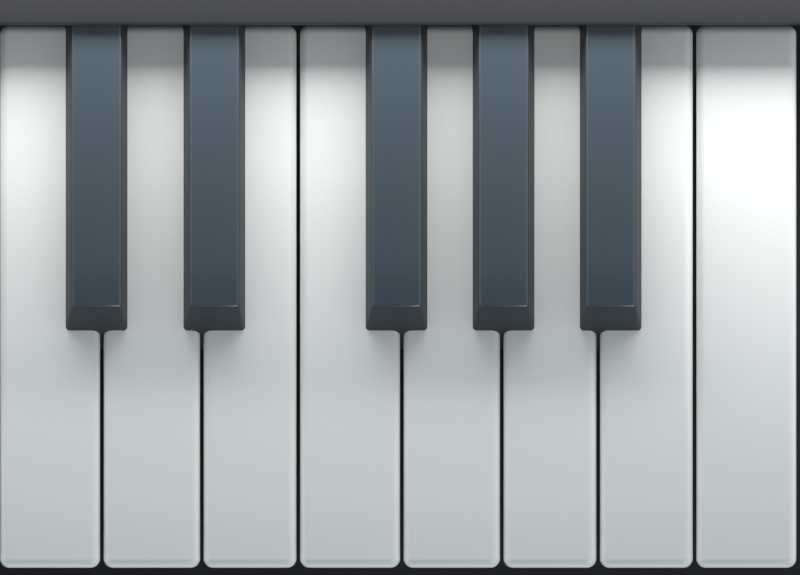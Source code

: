 # Source: keys.blend  (saved by Blender 5.2.45; exported with 4.5.12 LTS)
import bpy
from mathutils import Matrix  # noqa: F401  (used for matrix-valued properties, if any)

bpy.ops.wm.read_factory_settings(use_empty=True)
scene = bpy.context.scene
scene.name = 'Scene'

# ---- materials (node trees are filled in below, after node groups)
mat_whitekey = bpy.data.materials.new('WhiteKey')
mat_blackkey = bpy.data.materials.new('BlackKey')
mat_blackkeyside = bpy.data.materials.new('BlackKeySide')
mat_rail = bpy.data.materials.new('Rail')
mat_keybed = bpy.data.materials.new('Keybed')

# ---- material node trees
mat_whitekey.use_nodes = True; mat_whitekey.node_tree.nodes.clear()
_N = mat_whitekey.node_tree.nodes; _L = mat_whitekey.node_tree.links
n0 = _N.new('ShaderNodeBsdfPrincipled'); n0.name = 'Principled BSDF'; n0.location = (-200, 100)
n0.inputs[0].default_value = (0.807, 0.8148, 0.7913, 1.0)
n0.inputs[2].default_value = 0.3
n0.inputs[10].default_value = 0.005
n0.inputs[19].default_value = 0.5
n0.inputs[20].default_value = 0.1
n1 = _N.new('ShaderNodeOutputMaterial'); n1.name = 'Material Output'; n1.location = (200, 100)
_L.new(n0.outputs[0], n1.inputs[0])
n1.is_active_output = True
mat_blackkey.use_nodes = True; mat_blackkey.node_tree.nodes.clear()
_N = mat_blackkey.node_tree.nodes; _L = mat_blackkey.node_tree.links
n0 = _N.new('ShaderNodeBsdfPrincipled'); n0.name = 'Principled BSDF'; n0.location = (-200, 100)
n0.inputs[0].default_value = (0.04817, 0.0648, 0.08022, 1.0)
n0.inputs[2].default_value = 0.25
n0.inputs[10].default_value = 0.005
n0.inputs[19].default_value = 0.8
n0.inputs[20].default_value = 0.1
n1 = _N.new('ShaderNodeOutputMaterial'); n1.name = 'Material Output'; n1.location = (200, 100)
_L.new(n0.outputs[0], n1.inputs[0])
n1.is_active_output = True
mat_blackkeyside.use_nodes = True; mat_blackkeyside.node_tree.nodes.clear()
_N = mat_blackkeyside.node_tree.nodes; _L = mat_blackkeyside.node_tree.links
n0 = _N.new('ShaderNodeBsdfPrincipled'); n0.name = 'Principled BSDF'; n0.location = (-200, 100)
n0.inputs[0].default_value = (0.02122, 0.02843, 0.0356, 1.0)
n0.inputs[2].default_value = 0.6
n0.inputs[10].default_value = 0.005
n1 = _N.new('ShaderNodeOutputMaterial'); n1.name = 'Material Output'; n1.location = (200, 100)
_L.new(n0.outputs[0], n1.inputs[0])
n1.is_active_output = True
mat_rail.use_nodes = True; mat_rail.node_tree.nodes.clear()
_N = mat_rail.node_tree.nodes; _L = mat_rail.node_tree.links
n0 = _N.new('ShaderNodeBsdfPrincipled'); n0.name = 'Principled BSDF'; n0.location = (-200, 100)
n0.inputs[0].default_value = (0.01161, 0.01229, 0.01444, 1.0)
n0.inputs[2].default_value = 0.6
n0.inputs[10].default_value = 0.005
n0.inputs[19].default_value = 0.2
n0.inputs[20].default_value = 0.1
n1 = _N.new('ShaderNodeOutputMaterial'); n1.name = 'Material Output'; n1.location = (200, 100)
_L.new(n0.outputs[0], n1.inputs[0])
n1.is_active_output = True
mat_keybed.use_nodes = True; mat_keybed.node_tree.nodes.clear()
_N = mat_keybed.node_tree.nodes; _L = mat_keybed.node_tree.links
n0 = _N.new('ShaderNodeBsdfPrincipled'); n0.name = 'Principled BSDF'; n0.location = (-200, 100)
n0.inputs[0].default_value = (0.004391, 0.004391, 0.005182, 1.0)
n0.inputs[2].default_value = 0.8
n0.inputs[10].default_value = 0.005
n0.inputs[20].default_value = 0.1
n1 = _N.new('ShaderNodeOutputMaterial'); n1.name = 'Material Output'; n1.location = (200, 100)
_L.new(n0.outputs[0], n1.inputs[0])
n1.is_active_output = True

# ---- world
world_world = bpy.data.worlds.new('World'); scene.world = world_world
world_world.use_nodes = True; world_world.node_tree.nodes.clear()
_N = world_world.node_tree.nodes; _L = world_world.node_tree.links
n0 = _N.new('ShaderNodeBackground'); n0.name = 'Background'; n0.location = (-200, 100)
n1 = _N.new('ShaderNodeOutputWorld'); n1.name = 'World Output'; n1.location = (200, 100)
n2 = _N.new('ShaderNodeTexCoord'); n2.name = 'Texture Coordinate'; n2.location = (0, 0)
n3 = _N.new('ShaderNodeSeparateXYZ'); n3.name = 'Separate XYZ'; n3.location = (0, 0)
n4 = _N.new('ShaderNodeValToRGB'); n4.name = 'Color Ramp'; n4.location = (0, 0)
while len(n4.color_ramp.elements) > 1: n4.color_ramp.elements.remove(n4.color_ramp.elements[-1])
n4.color_ramp.elements[0].position = 0.0; n4.color_ramp.elements[0].color = (0.75, 0.85, 0.9, 1.0)
_e = n4.color_ramp.elements.new(0.55); _e.color = (0.35, 0.4, 0.45, 1.0)
_e = n4.color_ramp.elements.new(1.0); _e.color = (0.02, 0.022, 0.025, 1.0)
_L.new(n0.outputs[0], n1.inputs[0])
_L.new(n2.outputs[0], n3.inputs[0])
_L.new(n3.outputs[2], n4.inputs[0])
_L.new(n4.outputs[0], n0.inputs[0])
n1.is_active_output = True

# ---- cameras
cam_cam = bpy.data.cameras.new('Cam')
cam_cam.type = 'ORTHO'
cam_cam.ortho_scale = 10.67

# ---- lights
light_rim = bpy.data.lights.new('Rim', 'SUN')
light_rim.use_shadow = False
light_rim.angle = 0.5236
light_rim.energy = 0.6
light_sheen = bpy.data.lights.new('Sheen', 'AREA')
light_sheen.use_shadow = False
light_sheen.energy = 110.0
light_sheen.shape = 'RECTANGLE'
light_sheen.size = 40.0
light_sheen.size_y = 6.0
light_key = bpy.data.lights.new('Key', 'AREA')
light_key.energy = 3000.0
light_key.shape = 'RECTANGLE'
light_key.size = 40.0
light_key.size_y = 2.5
light_cheeksky = bpy.data.lights.new('CheekSky', 'AREA')
light_cheeksky.energy = 4000.0
light_cheeksky.size = 30.0

# ---- meshes
me_prevb = bpy.data.meshes.new('prevB')
me_prevb.from_pydata([(-0.619, -7.238, 0.0), (-0.619, -7.238, 0.9524), (-0.619, 0.0, 0.0), (-0.619, 0.0, 0.9524), (0.619, -7.238, 0.0), (0.619, -7.238, 0.9524), (0.619, 0.0, 0.0), (0.619, 0.0, 0.9524)], [], [(0, 1, 3, 2), (2, 3, 7, 6), (6, 7, 5, 4), (4, 5, 1, 0), (2, 6, 4, 0), (7, 3, 1, 5)])
me_prevb.polygons.foreach_set('use_smooth', [True] * 6)
me_prevb.materials.append(mat_whitekey)
me_prevb.update()
me_c = bpy.data.meshes.new('C')
me_c.from_pydata([(-0.6667, -7.238, 0.0), (-0.6667, -7.238, 0.9524), (-0.6667, 0.0, 0.0), (-0.6667, 0.0, 0.9524), (0.6667, -7.238, 0.0), (0.6667, -7.238, 0.9524), (0.6667, 0.0, 0.0), (0.6667, 0.0, 0.9524)], [], [(0, 1, 3, 2), (2, 3, 7, 6), (6, 7, 5, 4), (4, 5, 1, 0), (2, 6, 4, 0), (7, 3, 1, 5)])
me_c.polygons.foreach_set('use_smooth', [True] * 6)
me_c.materials.append(mat_whitekey)
me_c.update()
me_d = bpy.data.meshes.new('D')
me_d.from_pydata([(-0.6429, -7.238, 0.0), (-0.6429, -7.238, 0.9524), (-0.6429, 0.0, 0.0), (-0.6429, 0.0, 0.9524), (0.6429, -7.238, 0.0), (0.6429, -7.238, 0.9524), (0.6429, 0.0, 0.0), (0.6429, 0.0, 0.9524)], [], [(0, 1, 3, 2), (2, 3, 7, 6), (6, 7, 5, 4), (4, 5, 1, 0), (2, 6, 4, 0), (7, 3, 1, 5)])
me_d.polygons.foreach_set('use_smooth', [True] * 6)
me_d.materials.append(mat_whitekey)
me_d.update()
me_e = bpy.data.meshes.new('E')
me_e.from_pydata([(-0.619, -7.238, 0.0), (-0.619, -7.238, 0.9524), (-0.619, 0.0, 0.0), (-0.619, 0.0, 0.9524), (0.619, -7.238, 0.0), (0.619, -7.238, 0.9524), (0.619, 0.0, 0.0), (0.619, 0.0, 0.9524)], [], [(0, 1, 3, 2), (2, 3, 7, 6), (6, 7, 5, 4), (4, 5, 1, 0), (2, 6, 4, 0), (7, 3, 1, 5)])
me_e.polygons.foreach_set('use_smooth', [True] * 6)
me_e.materials.append(mat_whitekey)
me_e.update()
me_f = bpy.data.meshes.new('F')
me_f.from_pydata([(-0.6667, -7.238, 0.0), (-0.6667, -7.238, 0.9524), (-0.6667, 0.0, 0.0), (-0.6667, 0.0, 0.9524), (0.6667, -7.238, 0.0), (0.6667, -7.238, 0.9524), (0.6667, 0.0, 0.0), (0.6667, 0.0, 0.9524)], [], [(0, 1, 3, 2), (2, 3, 7, 6), (6, 7, 5, 4), (4, 5, 1, 0), (2, 6, 4, 0), (7, 3, 1, 5)])
me_f.polygons.foreach_set('use_smooth', [True] * 6)
me_f.materials.append(mat_whitekey)
me_f.update()
me_g = bpy.data.meshes.new('G')
me_g.from_pydata([(-0.6429, -7.238, 0.0), (-0.6429, -7.238, 0.9524), (-0.6429, 0.0, 0.0), (-0.6429, 0.0, 0.9524), (0.6429, -7.238, 0.0), (0.6429, -7.238, 0.9524), (0.6429, 0.0, 0.0), (0.6429, 0.0, 0.9524)], [], [(0, 1, 3, 2), (2, 3, 7, 6), (6, 7, 5, 4), (4, 5, 1, 0), (2, 6, 4, 0), (7, 3, 1, 5)])
me_g.polygons.foreach_set('use_smooth', [True] * 6)
me_g.materials.append(mat_whitekey)
me_g.update()
me_a = bpy.data.meshes.new('A')
me_a.from_pydata([(-0.619, -7.238, 0.0), (-0.619, -7.238, 0.9524), (-0.619, 0.0, 0.0), (-0.619, 0.0, 0.9524), (0.619, -7.238, 0.0), (0.619, -7.238, 0.9524), (0.619, 0.0, 0.0), (0.619, 0.0, 0.9524)], [], [(0, 1, 3, 2), (2, 3, 7, 6), (6, 7, 5, 4), (4, 5, 1, 0), (2, 6, 4, 0), (7, 3, 1, 5)])
me_a.polygons.foreach_set('use_smooth', [True] * 6)
me_a.materials.append(mat_whitekey)
me_a.update()
me_b = bpy.data.meshes.new('B')
me_b.from_pydata([(-0.619, -7.238, 0.0), (-0.619, -7.238, 0.9524), (-0.619, 0.0, 0.0), (-0.619, 0.0, 0.9524), (0.619, -7.238, 0.0), (0.619, -7.238, 0.9524), (0.619, 0.0, 0.0), (0.619, 0.0, 0.9524)], [], [(0, 1, 3, 2), (2, 3, 7, 6), (6, 7, 5, 4), (4, 5, 1, 0), (2, 6, 4, 0), (7, 3, 1, 5)])
me_b.polygons.foreach_set('use_smooth', [True] * 6)
me_b.materials.append(mat_whitekey)
me_b.update()
me_nextc = bpy.data.meshes.new('nextC')
me_nextc.from_pydata([(-0.6667, -7.238, 0.0), (-0.6667, -7.238, 0.9524), (-0.6667, 0.0, 0.0), (-0.6667, 0.0, 0.9524), (0.6667, -7.238, 0.0), (0.6667, -7.238, 0.9524), (0.6667, 0.0, 0.0), (0.6667, 0.0, 0.9524)], [], [(0, 1, 3, 2), (2, 3, 7, 6), (6, 7, 5, 4), (4, 5, 1, 0), (2, 6, 4, 0), (7, 3, 1, 5)])
me_nextc.polygons.foreach_set('use_smooth', [True] * 6)
me_nextc.materials.append(mat_whitekey)
me_nextc.update()
me_cs = bpy.data.meshes.new('Cs')
me_cs.from_pydata([(-0.4762, -4.476, 0.0), (-0.3333, -3.905, 1.048), (-0.4762, 0.0, 0.0), (-0.3333, 0.0, 1.048), (0.4762, -4.476, 0.0), (0.3333, -3.905, 1.048), (0.4762, 0.0, 0.0), (0.3333, 0.0, 1.048)], [], [(0, 1, 3, 2), (2, 3, 7, 6), (6, 7, 5, 4), (4, 5, 1, 0), (2, 6, 4, 0), (7, 3, 1, 5)])
me_cs.polygons.foreach_set('use_smooth', [True] * 6)
me_cs.polygons.foreach_set('material_index', [1, 0, 1, 1, 0, 0])
me_cs.materials.append(mat_blackkey)
me_cs.materials.append(mat_blackkeyside)
me_cs.update()
me_ds = bpy.data.meshes.new('Ds')
me_ds.from_pydata([(-0.4762, -4.476, 0.0), (-0.3333, -3.905, 1.048), (-0.4762, 0.0, 0.0), (-0.3333, 0.0, 1.048), (0.4762, -4.476, 0.0), (0.3333, -3.905, 1.048), (0.4762, 0.0, 0.0), (0.3333, 0.0, 1.048)], [], [(0, 1, 3, 2), (2, 3, 7, 6), (6, 7, 5, 4), (4, 5, 1, 0), (2, 6, 4, 0), (7, 3, 1, 5)])
me_ds.polygons.foreach_set('use_smooth', [True] * 6)
me_ds.polygons.foreach_set('material_index', [1, 0, 1, 1, 0, 0])
me_ds.materials.append(mat_blackkey)
me_ds.materials.append(mat_blackkeyside)
me_ds.update()
me_fs = bpy.data.meshes.new('Fs')
me_fs.from_pydata([(-0.4762, -4.476, 0.0), (-0.3333, -3.905, 1.048), (-0.4762, 0.0, 0.0), (-0.3333, 0.0, 1.048), (0.4762, -4.476, 0.0), (0.3333, -3.905, 1.048), (0.4762, 0.0, 0.0), (0.3333, 0.0, 1.048)], [], [(0, 1, 3, 2), (2, 3, 7, 6), (6, 7, 5, 4), (4, 5, 1, 0), (2, 6, 4, 0), (7, 3, 1, 5)])
me_fs.polygons.foreach_set('use_smooth', [True] * 6)
me_fs.polygons.foreach_set('material_index', [1, 0, 1, 1, 0, 0])
me_fs.materials.append(mat_blackkey)
me_fs.materials.append(mat_blackkeyside)
me_fs.update()
me_gs = bpy.data.meshes.new('Gs')
me_gs.from_pydata([(-0.4762, -4.476, 0.0), (-0.3333, -3.905, 1.048), (-0.4762, 0.0, 0.0), (-0.3333, 0.0, 1.048), (0.4762, -4.476, 0.0), (0.3333, -3.905, 1.048), (0.4762, 0.0, 0.0), (0.3333, 0.0, 1.048)], [], [(0, 1, 3, 2), (2, 3, 7, 6), (6, 7, 5, 4), (4, 5, 1, 0), (2, 6, 4, 0), (7, 3, 1, 5)])
me_gs.polygons.foreach_set('use_smooth', [True] * 6)
me_gs.polygons.foreach_set('material_index', [1, 0, 1, 1, 0, 0])
me_gs.materials.append(mat_blackkey)
me_gs.materials.append(mat_blackkeyside)
me_gs.update()
me_as = bpy.data.meshes.new('As')
me_as.from_pydata([(-0.4762, -4.476, 0.0), (-0.3333, -3.905, 1.048), (-0.4762, 0.0, 0.0), (-0.3333, 0.0, 1.048), (0.4762, -4.476, 0.0), (0.3333, -3.905, 1.048), (0.4762, 0.0, 0.0), (0.3333, 0.0, 1.048)], [], [(0, 1, 3, 2), (2, 3, 7, 6), (6, 7, 5, 4), (4, 5, 1, 0), (2, 6, 4, 0), (7, 3, 1, 5)])
me_as.polygons.foreach_set('use_smooth', [True] * 6)
me_as.polygons.foreach_set('material_index', [1, 0, 1, 1, 0, 0])
me_as.materials.append(mat_blackkey)
me_as.materials.append(mat_blackkeyside)
me_as.update()
me_prevas = bpy.data.meshes.new('prevAs')
me_prevas.from_pydata([(-0.4762, -4.476, 0.0), (-0.3333, -3.905, 1.048), (-0.4762, 0.0, 0.0), (-0.3333, 0.0, 1.048), (0.4762, -4.476, 0.0), (0.3333, -3.905, 1.048), (0.4762, 0.0, 0.0), (0.3333, 0.0, 1.048)], [], [(0, 1, 3, 2), (2, 3, 7, 6), (6, 7, 5, 4), (4, 5, 1, 0), (2, 6, 4, 0), (7, 3, 1, 5)])
me_prevas.polygons.foreach_set('use_smooth', [True] * 6)
me_prevas.polygons.foreach_set('material_index', [1, 0, 1, 1, 0, 0])
me_prevas.materials.append(mat_blackkey)
me_prevas.materials.append(mat_blackkeyside)
me_prevas.update()
me_rail = bpy.data.meshes.new('Rail')
me_rail.from_pydata([(-8.095, -0.8095, 0.0), (-8.095, -0.8095, 1.714), (-8.095, 0.0, 0.0), (-8.095, 0.0, 1.714), (8.095, -0.8095, 0.0), (8.095, -0.8095, 1.714), (8.095, 0.0, 0.0), (8.095, 0.0, 1.714)], [], [(0, 1, 3, 2), (2, 3, 7, 6), (6, 7, 5, 4), (4, 5, 1, 0), (2, 6, 4, 0), (7, 3, 1, 5)])
me_rail.polygons.foreach_set('use_smooth', [True] * 6)
me_rail.materials.append(mat_rail)
me_rail.update()
me_keybed = bpy.data.meshes.new('Keybed')
me_keybed.from_pydata([(-8.095, -10.0, 0.0), (-8.095, -10.0, 0.4762), (-8.095, 0.0, 0.0), (-8.095, 0.0, 0.4762), (8.095, -10.0, 0.0), (8.095, -10.0, 0.4762), (8.095, 0.0, 0.0), (8.095, 0.0, 0.4762)], [], [(0, 1, 3, 2), (2, 3, 7, 6), (6, 7, 5, 4), (4, 5, 1, 0), (2, 6, 4, 0), (7, 3, 1, 5)])
me_keybed.polygons.foreach_set('use_smooth', [True] * 6)
me_keybed.materials.append(mat_keybed)
me_keybed.update()
me_cheekl = bpy.data.meshes.new('CheekL')
me_cheekl.from_pydata([(-2.857, -9.524, -1.905), (-2.857, -9.524, 1.905), (-2.857, 0.4762, -1.905), (-2.857, 0.4762, 1.905), (0.0, -9.524, -1.905), (0.0, -9.524, 1.905), (0.0, 0.4762, -1.905), (0.0, 0.4762, 1.905)], [], [(0, 1, 3, 2), (2, 3, 7, 6), (6, 7, 5, 4), (4, 5, 1, 0), (2, 6, 4, 0), (7, 3, 1, 5)])
me_cheekl.update()
me_cheekr = bpy.data.meshes.new('CheekR')
me_cheekr.from_pydata([(10.67, -9.524, -1.905), (10.67, -9.524, 1.905), (10.67, 0.4762, -1.905), (10.67, 0.4762, 1.905), (13.52, -9.524, -1.905), (13.52, -9.524, 1.905), (13.52, 0.4762, -1.905), (13.52, 0.4762, 1.905)], [], [(0, 1, 3, 2), (2, 3, 7, 6), (6, 7, 5, 4), (4, 5, 1, 0), (2, 6, 4, 0), (7, 3, 1, 5)])
me_cheekr.update()
me_keyshadow = bpy.data.meshes.new('KeyShadow')
me_keyshadow.from_pydata([(-2.857, -9.524, -0.0004762), (-2.857, -9.524, 0.0), (-2.857, 0.4762, -0.0004762), (-2.857, 0.4762, 0.0), (13.52, -9.524, -0.0004762), (13.52, -9.524, 0.0), (13.52, 0.4762, -0.0004762), (13.52, 0.4762, 0.0)], [], [(0, 1, 3, 2), (2, 3, 7, 6), (6, 7, 5, 4), (4, 5, 1, 0), (2, 6, 4, 0), (7, 3, 1, 5)])
me_keyshadow.update()

# ---- objects
ob_prevb = bpy.data.objects.new('prevB', me_prevb)
ob_c = bpy.data.objects.new('C', me_c)
ob_d = bpy.data.objects.new('D', me_d)
ob_e = bpy.data.objects.new('E', me_e)
ob_f = bpy.data.objects.new('F', me_f)
ob_g = bpy.data.objects.new('G', me_g)
ob_a = bpy.data.objects.new('A', me_a)
ob_b = bpy.data.objects.new('B', me_b)
ob_nextc = bpy.data.objects.new('nextC', me_nextc)
ob_cs = bpy.data.objects.new('Cs', me_cs)
ob_ds = bpy.data.objects.new('Ds', me_ds)
ob_fs = bpy.data.objects.new('Fs', me_fs)
ob_gs = bpy.data.objects.new('Gs', me_gs)
ob_as = bpy.data.objects.new('As', me_as)
ob_prevas = bpy.data.objects.new('prevAs', me_prevas)
ob_rail = bpy.data.objects.new('Rail', me_rail)
ob_keybed = bpy.data.objects.new('Keybed', me_keybed)
ob_camera = bpy.data.objects.new('Camera', cam_cam)
ob_rim = bpy.data.objects.new('Rim', light_rim)
ob_sheen = bpy.data.objects.new('Sheen', light_sheen)
ob_key = bpy.data.objects.new('Key', light_key)
ob_cheekl = bpy.data.objects.new('CheekL', me_cheekl)
ob_cheekr = bpy.data.objects.new('CheekR', me_cheekr)
ob_keyshadow = bpy.data.objects.new('KeyShadow', me_keyshadow)
ob_cheeksky = bpy.data.objects.new('CheekSky', light_cheeksky)

# ---- transforms, parenting, visibility, modifiers, constraints
ob_prevb.location = (-0.6667, -0.3333, -0.9524)
_m = ob_prevb.modifiers.new('Bevel', 'BEVEL')
_m.width = 0.1238
_m.width_pct = 0.1238
_m.segments = 6
ob_c.location = (0.6667, -0.3333, -0.9524)
_m = ob_c.modifiers.new('Bevel', 'BEVEL')
_m.width = 0.1238
_m.width_pct = 0.1238
_m.segments = 6
ob_d.location = (2.024, -0.3333, -0.9524)
_m = ob_d.modifiers.new('Bevel', 'BEVEL')
_m.width = 0.1238
_m.width_pct = 0.1238
_m.segments = 6
ob_e.location = (3.333, -0.3333, -0.9524)
_m = ob_e.modifiers.new('Bevel', 'BEVEL')
_m.width = 0.1238
_m.width_pct = 0.1238
_m.segments = 6
ob_f.location = (4.667, -0.3333, -0.9524)
_m = ob_f.modifiers.new('Bevel', 'BEVEL')
_m.width = 0.1238
_m.width_pct = 0.1238
_m.segments = 6
ob_g.location = (6.024, -0.3333, -0.9524)
_m = ob_g.modifiers.new('Bevel', 'BEVEL')
_m.width = 0.1238
_m.width_pct = 0.1238
_m.segments = 6
ob_a.location = (7.333, -0.3333, -0.9524)
_m = ob_a.modifiers.new('Bevel', 'BEVEL')
_m.width = 0.1238
_m.width_pct = 0.1238
_m.segments = 6
ob_b.location = (8.619, -0.3333, -0.9524)
_m = ob_b.modifiers.new('Bevel', 'BEVEL')
_m.width = 0.1238
_m.width_pct = 0.1238
_m.segments = 6
ob_nextc.location = (9.952, -0.3333, -0.9524)
_m = ob_nextc.modifiers.new('Bevel', 'BEVEL')
_m.width = 0.1238
_m.width_pct = 0.1238
_m.segments = 6
ob_cs.location = (1.286, -0.1905, -0.4762)
_m = ob_cs.modifiers.new('Bevel', 'BEVEL')
_m.width = 0.04762
_m.width_pct = 0.04762
_m.segments = 4
ob_ds.location = (2.857, -0.1905, -0.4762)
_m = ob_ds.modifiers.new('Bevel', 'BEVEL')
_m.width = 0.04762
_m.width_pct = 0.04762
_m.segments = 4
ob_fs.location = (5.286, -0.1905, -0.4762)
_m = ob_fs.modifiers.new('Bevel', 'BEVEL')
_m.width = 0.04762
_m.width_pct = 0.04762
_m.segments = 4
ob_gs.location = (6.714, -0.1905, -0.4762)
_m = ob_gs.modifiers.new('Bevel', 'BEVEL')
_m.width = 0.04762
_m.width_pct = 0.04762
_m.segments = 4
ob_as.location = (8.143, -0.1905, -0.4762)
_m = ob_as.modifiers.new('Bevel', 'BEVEL')
_m.width = 0.04762
_m.width_pct = 0.04762
_m.segments = 4
ob_prevas.location = (-1.143, -0.1905, -0.4762)
_m = ob_prevas.modifiers.new('Bevel', 'BEVEL')
_m.width = 0.04762
_m.width_pct = 0.04762
_m.segments = 4
ob_rail.location = (5.238, 0.4762, -0.9524)
_m = ob_rail.modifiers.new('Bevel', 'BEVEL')
_m.width = 0.04762
_m.width_pct = 0.04762
_m.segments = 4
ob_keybed.location = (5.238, 0.4762, -1.905)
ob_camera.location = (5.333, -3.833, 10.0)
ob_rim.location = (0.0, 0.0, 0.0)
ob_rim.rotation_euler = (0.8727, 0.0, 0.5236)
ob_sheen.location = (5.333, -0.9524, 4.0)
ob_key.location = (5.333, 3.0, 3.2)
ob_key.rotation_euler = (-0.733, 0.0, 0.0)
ob_cheekl.location = (0.0, 0.0, 0.0)
ob_cheekl.hide_render = True
ob_cheekl.visible_camera = False
ob_cheekr.location = (0.0, 0.0, 0.0)
ob_cheekr.hide_render = True
ob_cheekr.visible_camera = False
ob_keyshadow.location = (0.0, 0.0, 0.0)
ob_keyshadow.hide_render = True
ob_keyshadow.is_shadow_catcher = True
ob_cheeksky.location = (5.333, -3.81, 3.0)
ob_cheeksky.hide_render = True

# ---- collection membership
scene.collection.objects.link(ob_prevb)
scene.collection.objects.link(ob_c)
scene.collection.objects.link(ob_d)
scene.collection.objects.link(ob_e)
scene.collection.objects.link(ob_f)
scene.collection.objects.link(ob_g)
scene.collection.objects.link(ob_a)
scene.collection.objects.link(ob_b)
scene.collection.objects.link(ob_nextc)
scene.collection.objects.link(ob_cs)
scene.collection.objects.link(ob_ds)
scene.collection.objects.link(ob_fs)
scene.collection.objects.link(ob_gs)
scene.collection.objects.link(ob_as)
scene.collection.objects.link(ob_prevas)
scene.collection.objects.link(ob_rail)
scene.collection.objects.link(ob_keybed)
scene.collection.objects.link(ob_camera)
scene.collection.objects.link(ob_rim)
scene.collection.objects.link(ob_sheen)
scene.collection.objects.link(ob_key)
scene.collection.objects.link(ob_cheekl)
scene.collection.objects.link(ob_cheekr)
scene.collection.objects.link(ob_keyshadow)
scene.collection.objects.link(ob_cheeksky)

# ---- scene / render settings (as saved in the file)
scene.camera = ob_camera
scene.frame_start = 1; scene.frame_end = 250; scene.frame_set(1)
scene.render.engine = 'CYCLES'
scene.render.resolution_x = 224
scene.render.resolution_y = 161
scene.render.film_transparent = True
scene.render.bake_bias = 0.0
scene.render.bake_samples = 0
scene.render.compositor_device = 'GPU'
scene.cycles.use_denoising = False
scene.cycles.samples = 256
scene.eevee.use_volume_custom_range = False
scene.eevee.fast_gi_thickness_near = 0.1
scene.eevee.fast_gi_thickness_far = 0.0
scene.eevee.ray_tracing_options.screen_trace_thickness = 0.1
scene.view_settings.view_transform = 'Standard'
bpy.context.view_layer.update()
